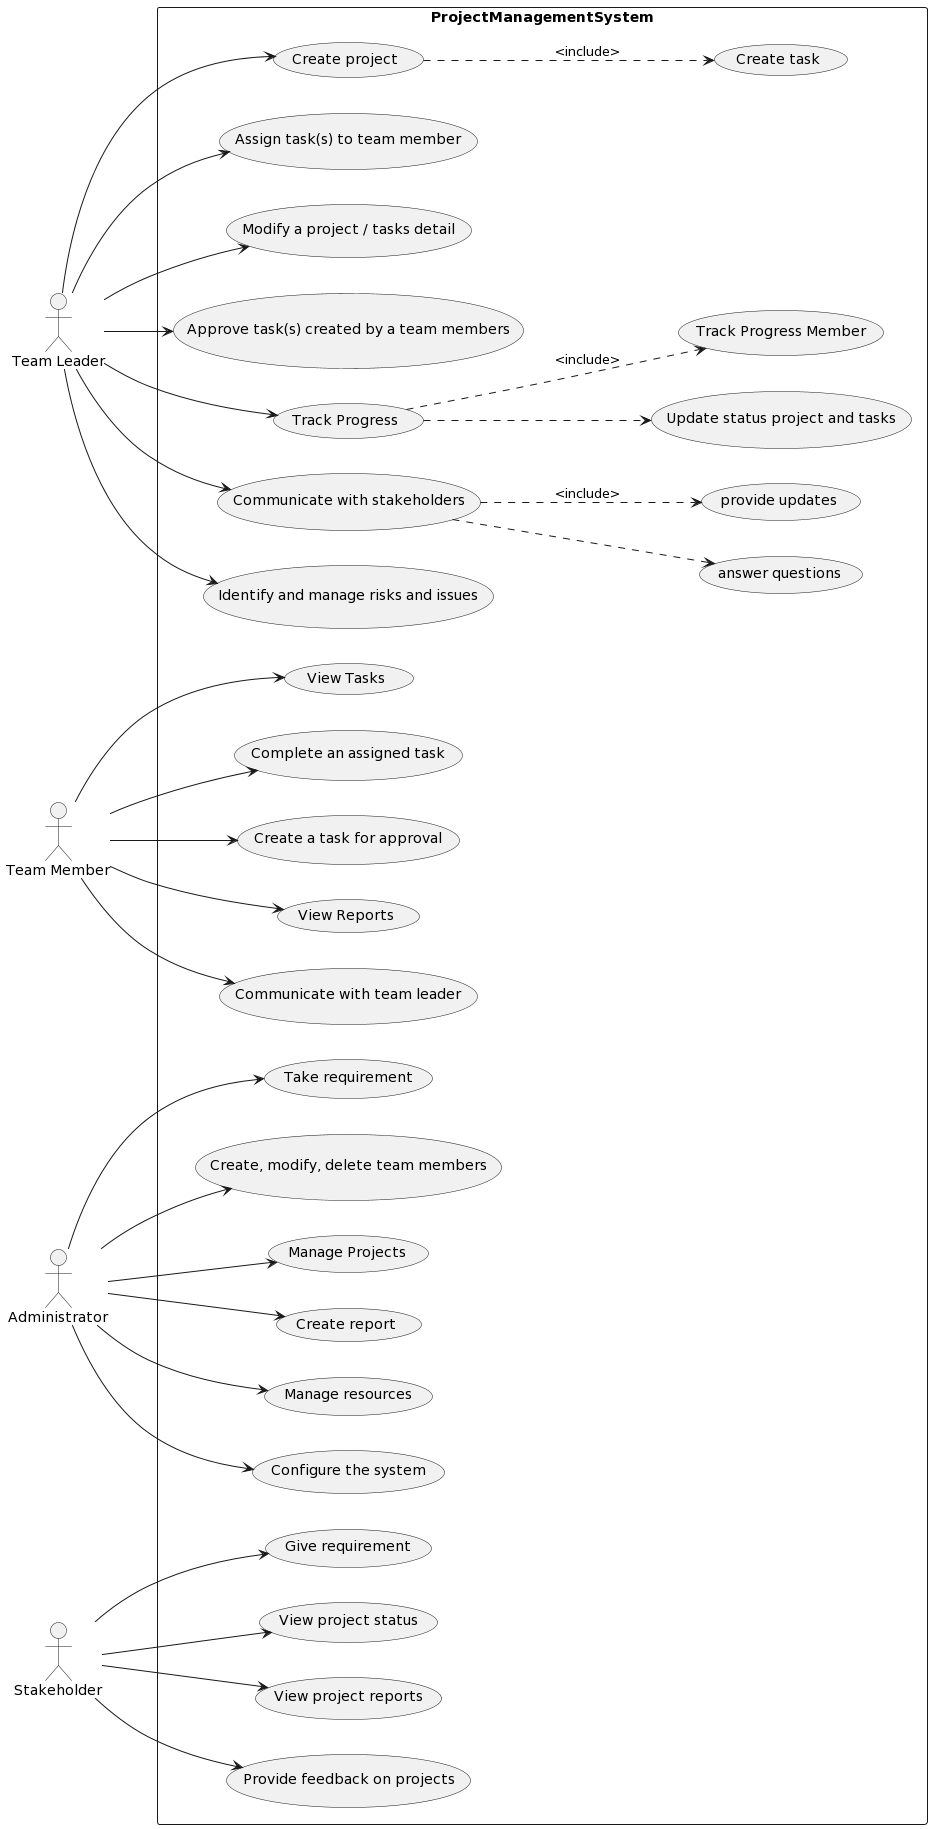

The diagram above was rendered by PlantUML. Its source (embedded in the PNG):
@startuml
left to right direction
actor "Team Leader" as tl
actor "Team Member" as tm
actor "Administrator" as ad
actor "Stakeholder" as st 
rectangle ProjectManagementSystem {
  usecase "Create project" as UC1
  usecase "Create task" as UC2
  usecase "Assign task(s) to team member" as UC3
  usecase "Modify a project / tasks detail" as UC4
  usecase "Approve task(s) created by a team members" as UC5
  usecase "Track Progress" as UC6
  usecase "Communicate with stakeholders" as UC7
  usecase "Identify and manage risks and issues" as UC8
  usecase "View Tasks" as UC9
  usecase "Complete an assigned task" as UC10
  usecase "Create a task for approval" as UC11
  usecase "View Reports" as UC12
  usecase "Take requirement" as UC13
  usecase "Create, modify, delete team members" as UC14
  usecase "Manage Projects" as UC15
  usecase "Create report" as UC16
  usecase "Track Progress Member" as UC17
  usecase "Update status project and tasks" as UC18
  usecase "provide updates" as UC19
  usecase "answer questions" as UC20
  usecase "Communicate with team leader" as UC21
  usecase "Manage resources" as UC22
  usecase "Configure the system" as UC23
  usecase "Give requirement" as UC24
  usecase "View project status" as UC25
  usecase "View project reports" as UC26
  usecase "Provide feedback on projects" as UC27
}
tl --> UC1
UC1 ..> UC2:<include>
tl --> UC3
tl --> UC4
tl --> UC5
tl --> UC6
UC6 ..> UC17: <include>
UC6 ..> UC18
tl --> UC7
UC7 ..> UC19: <include>
UC7 ..> UC20
tl --> UC8
tm --> UC9
tm --> UC10
tm --> UC11
tm --> UC12
tm --> UC21
ad --> UC13
ad --> UC14
ad --> UC15
ad --> UC16
ad --> UC22
ad --> UC23
st --> UC24
st --> UC25
st --> UC26
st --> UC27
@enduml